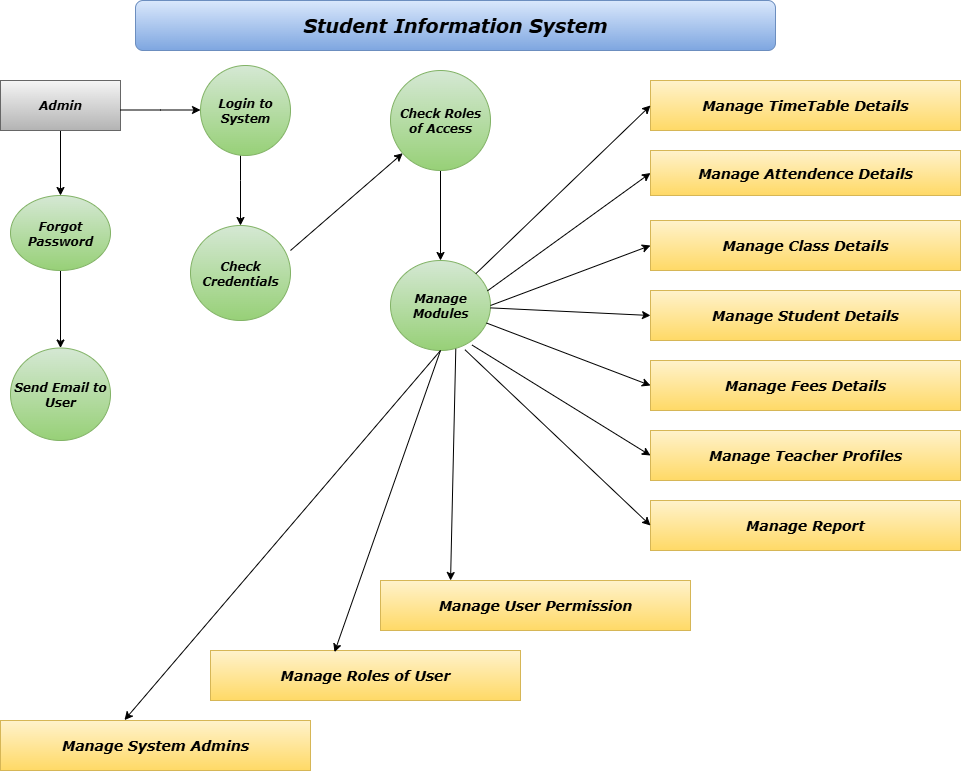

The diagram above was exported from draw.io. Its source (the exported page's mxGraphModel, read from the mxfile embedded in the PNG):
<mxGraphModel dx="1246" dy="784" grid="1" gridSize="10" guides="1" tooltips="1" connect="1" arrows="1" fold="1" page="1" pageScale="1" pageWidth="1169" pageHeight="1654" math="0" shadow="0">
  <root>
    <mxCell id="0" />
    <mxCell id="1" parent="0" />
    <mxCell id="FLJS_OEf6uLT3jjcdRa2-4" value="Student Information System" style="rounded=1;whiteSpace=wrap;html=1;fontFamily=Verdana;fontStyle=3;fontSize=19;fillColor=#dae8fc;strokeColor=#6c8ebf;gradientColor=#7ea6e0;" vertex="1" parent="1">
      <mxGeometry x="265" y="30" width="640" height="50" as="geometry" />
    </mxCell>
    <mxCell id="FLJS_OEf6uLT3jjcdRa2-8" value="" style="edgeStyle=orthogonalEdgeStyle;rounded=0;orthogonalLoop=1;jettySize=auto;html=1;" edge="1" parent="1" source="FLJS_OEf6uLT3jjcdRa2-6" target="FLJS_OEf6uLT3jjcdRa2-7">
      <mxGeometry relative="1" as="geometry" />
    </mxCell>
    <mxCell id="FLJS_OEf6uLT3jjcdRa2-6" value="Admin" style="rounded=0;whiteSpace=wrap;html=1;fontFamily=Verdana;fontStyle=3;fillColor=#f5f5f5;strokeColor=#666666;gradientColor=#b3b3b3;" vertex="1" parent="1">
      <mxGeometry x="130" y="110" width="120" height="50" as="geometry" />
    </mxCell>
    <mxCell id="FLJS_OEf6uLT3jjcdRa2-10" value="" style="edgeStyle=orthogonalEdgeStyle;rounded=0;orthogonalLoop=1;jettySize=auto;html=1;" edge="1" parent="1" source="FLJS_OEf6uLT3jjcdRa2-7" target="FLJS_OEf6uLT3jjcdRa2-9">
      <mxGeometry relative="1" as="geometry" />
    </mxCell>
    <mxCell id="FLJS_OEf6uLT3jjcdRa2-7" value="Forgot Password" style="ellipse;whiteSpace=wrap;html=1;fontFamily=Verdana;rounded=0;fontStyle=3;fillColor=#d5e8d4;strokeColor=#82b366;gradientColor=#97d077;" vertex="1" parent="1">
      <mxGeometry x="140" y="225" width="100" height="75" as="geometry" />
    </mxCell>
    <mxCell id="FLJS_OEf6uLT3jjcdRa2-9" value="Send Email to User" style="ellipse;whiteSpace=wrap;html=1;fontFamily=Verdana;rounded=0;fontStyle=3;fillColor=#d5e8d4;strokeColor=#82b366;gradientColor=#97d077;" vertex="1" parent="1">
      <mxGeometry x="140" y="377.5" width="100" height="92.5" as="geometry" />
    </mxCell>
    <mxCell id="FLJS_OEf6uLT3jjcdRa2-12" value="" style="endArrow=classic;html=1;rounded=0;" edge="1" parent="1">
      <mxGeometry width="50" height="50" relative="1" as="geometry">
        <mxPoint x="250" y="139.5" as="sourcePoint" />
        <mxPoint x="330" y="139.5" as="targetPoint" />
        <Array as="points">
          <mxPoint x="290" y="139.5" />
        </Array>
      </mxGeometry>
    </mxCell>
    <mxCell id="FLJS_OEf6uLT3jjcdRa2-15" value="" style="edgeStyle=orthogonalEdgeStyle;rounded=0;orthogonalLoop=1;jettySize=auto;html=1;" edge="1" parent="1" source="FLJS_OEf6uLT3jjcdRa2-13" target="FLJS_OEf6uLT3jjcdRa2-14">
      <mxGeometry relative="1" as="geometry">
        <Array as="points">
          <mxPoint x="370" y="210" />
          <mxPoint x="370" y="210" />
        </Array>
      </mxGeometry>
    </mxCell>
    <mxCell id="FLJS_OEf6uLT3jjcdRa2-13" value="Login to System" style="ellipse;whiteSpace=wrap;html=1;aspect=fixed;fontFamily=Verdana;fontStyle=3;fillColor=#d5e8d4;strokeColor=#82b366;gradientColor=#97d077;" vertex="1" parent="1">
      <mxGeometry x="330" y="95" width="90" height="90" as="geometry" />
    </mxCell>
    <mxCell id="FLJS_OEf6uLT3jjcdRa2-14" value="Check Credentials" style="ellipse;whiteSpace=wrap;html=1;fontFamily=Verdana;fontStyle=3;fillColor=#d5e8d4;strokeColor=#82b366;gradientColor=#97d077;" vertex="1" parent="1">
      <mxGeometry x="320" y="255" width="100" height="95" as="geometry" />
    </mxCell>
    <mxCell id="FLJS_OEf6uLT3jjcdRa2-17" value="" style="endArrow=classic;html=1;rounded=0;" edge="1" parent="1" target="FLJS_OEf6uLT3jjcdRa2-18">
      <mxGeometry width="50" height="50" relative="1" as="geometry">
        <mxPoint x="420" y="280" as="sourcePoint" />
        <mxPoint x="540" y="160" as="targetPoint" />
      </mxGeometry>
    </mxCell>
    <mxCell id="FLJS_OEf6uLT3jjcdRa2-21" value="" style="edgeStyle=orthogonalEdgeStyle;rounded=0;orthogonalLoop=1;jettySize=auto;html=1;" edge="1" parent="1" source="FLJS_OEf6uLT3jjcdRa2-18" target="FLJS_OEf6uLT3jjcdRa2-20">
      <mxGeometry relative="1" as="geometry" />
    </mxCell>
    <mxCell id="FLJS_OEf6uLT3jjcdRa2-18" value="Check Roles of Access" style="ellipse;whiteSpace=wrap;html=1;aspect=fixed;fontFamily=Verdana;fontStyle=3;fillColor=#d5e8d4;strokeColor=#82b366;gradientColor=#97d077;" vertex="1" parent="1">
      <mxGeometry x="520" y="100" width="100" height="100" as="geometry" />
    </mxCell>
    <mxCell id="FLJS_OEf6uLT3jjcdRa2-20" value="Manage Modules" style="ellipse;whiteSpace=wrap;html=1;fontFamily=Verdana;fontStyle=3;fillColor=#d5e8d4;strokeColor=#82b366;gradientColor=#97d077;" vertex="1" parent="1">
      <mxGeometry x="520" y="290" width="100" height="90" as="geometry" />
    </mxCell>
    <mxCell id="FLJS_OEf6uLT3jjcdRa2-23" value="Manage TimeTable Details" style="rounded=0;whiteSpace=wrap;html=1;fontFamily=Verdana;fontStyle=3;fontSize=14;fillColor=#fff2cc;strokeColor=#d6b656;gradientColor=#ffd966;" vertex="1" parent="1">
      <mxGeometry x="780" y="110" width="310" height="50" as="geometry" />
    </mxCell>
    <mxCell id="FLJS_OEf6uLT3jjcdRa2-24" value="Manage Attendence Details" style="rounded=0;whiteSpace=wrap;html=1;fontStyle=3;fontFamily=Verdana;fontSize=14;fillColor=#fff2cc;strokeColor=#d6b656;gradientColor=#ffd966;" vertex="1" parent="1">
      <mxGeometry x="780" y="180" width="310" height="45" as="geometry" />
    </mxCell>
    <mxCell id="FLJS_OEf6uLT3jjcdRa2-25" value="Manage Class Details" style="rounded=0;whiteSpace=wrap;html=1;fontFamily=Verdana;fontStyle=3;fontSize=14;fillColor=#fff2cc;strokeColor=#d6b656;gradientColor=#ffd966;" vertex="1" parent="1">
      <mxGeometry x="780" y="250" width="310" height="50" as="geometry" />
    </mxCell>
    <mxCell id="FLJS_OEf6uLT3jjcdRa2-26" value="Manage Student Details" style="rounded=0;whiteSpace=wrap;html=1;fontStyle=3;fontSize=14;fontFamily=Verdana;fillColor=#fff2cc;strokeColor=#d6b656;gradientColor=#ffd966;" vertex="1" parent="1">
      <mxGeometry x="780" y="320" width="310" height="50" as="geometry" />
    </mxCell>
    <mxCell id="FLJS_OEf6uLT3jjcdRa2-27" value="Manage Fees Details" style="rounded=0;whiteSpace=wrap;html=1;fontFamily=Verdana;fontStyle=3;fontSize=14;fillColor=#fff2cc;strokeColor=#d6b656;gradientColor=#ffd966;" vertex="1" parent="1">
      <mxGeometry x="780" y="390" width="310" height="50" as="geometry" />
    </mxCell>
    <mxCell id="FLJS_OEf6uLT3jjcdRa2-28" value="Manage Teacher Profiles" style="rounded=0;whiteSpace=wrap;html=1;fontStyle=3;fontFamily=Verdana;fontSize=14;fillColor=#fff2cc;strokeColor=#d6b656;gradientColor=#ffd966;" vertex="1" parent="1">
      <mxGeometry x="780" y="460" width="310" height="50" as="geometry" />
    </mxCell>
    <mxCell id="FLJS_OEf6uLT3jjcdRa2-29" value="Manage Report" style="rounded=0;whiteSpace=wrap;html=1;fontFamily=Verdana;fontSize=14;fontStyle=3;fillColor=#fff2cc;strokeColor=#d6b656;gradientColor=#ffd966;" vertex="1" parent="1">
      <mxGeometry x="780" y="530" width="310" height="50" as="geometry" />
    </mxCell>
    <mxCell id="FLJS_OEf6uLT3jjcdRa2-30" value="Manage User Permission" style="rounded=0;whiteSpace=wrap;html=1;fontStyle=3;fontFamily=Verdana;fontSize=14;fillColor=#fff2cc;strokeColor=#d6b656;gradientColor=#ffd966;" vertex="1" parent="1">
      <mxGeometry x="510" y="610" width="310" height="50" as="geometry" />
    </mxCell>
    <mxCell id="FLJS_OEf6uLT3jjcdRa2-31" value="Manage Roles of User" style="rounded=0;whiteSpace=wrap;html=1;fontStyle=3;fontFamily=Verdana;fontSize=14;fillColor=#fff2cc;strokeColor=#d6b656;gradientColor=#ffd966;" vertex="1" parent="1">
      <mxGeometry x="340" y="680" width="310" height="50" as="geometry" />
    </mxCell>
    <mxCell id="FLJS_OEf6uLT3jjcdRa2-32" value="Manage System Admins" style="rounded=0;whiteSpace=wrap;html=1;fontFamily=Verdana;fontStyle=3;fontSize=14;fillColor=#fff2cc;gradientColor=#ffd966;strokeColor=#d6b656;" vertex="1" parent="1">
      <mxGeometry x="130" y="750" width="310" height="50" as="geometry" />
    </mxCell>
    <mxCell id="FLJS_OEf6uLT3jjcdRa2-33" value="" style="endArrow=classic;html=1;rounded=0;exitX=1;exitY=0;exitDx=0;exitDy=0;entryX=0;entryY=0.5;entryDx=0;entryDy=0;" edge="1" parent="1" source="FLJS_OEf6uLT3jjcdRa2-20" target="FLJS_OEf6uLT3jjcdRa2-23">
      <mxGeometry width="50" height="50" relative="1" as="geometry">
        <mxPoint x="710" y="460" as="sourcePoint" />
        <mxPoint x="760" y="410" as="targetPoint" />
      </mxGeometry>
    </mxCell>
    <mxCell id="FLJS_OEf6uLT3jjcdRa2-34" value="" style="endArrow=classic;html=1;rounded=0;exitX=0.97;exitY=0.337;exitDx=0;exitDy=0;exitPerimeter=0;entryX=0;entryY=0.5;entryDx=0;entryDy=0;" edge="1" parent="1" source="FLJS_OEf6uLT3jjcdRa2-20" target="FLJS_OEf6uLT3jjcdRa2-24">
      <mxGeometry width="50" height="50" relative="1" as="geometry">
        <mxPoint x="710" y="460" as="sourcePoint" />
        <mxPoint x="760" y="410" as="targetPoint" />
      </mxGeometry>
    </mxCell>
    <mxCell id="FLJS_OEf6uLT3jjcdRa2-35" value="" style="endArrow=classic;html=1;rounded=0;exitX=1;exitY=0.5;exitDx=0;exitDy=0;entryX=0;entryY=0.5;entryDx=0;entryDy=0;" edge="1" parent="1" source="FLJS_OEf6uLT3jjcdRa2-20" target="FLJS_OEf6uLT3jjcdRa2-25">
      <mxGeometry width="50" height="50" relative="1" as="geometry">
        <mxPoint x="710" y="460" as="sourcePoint" />
        <mxPoint x="760" y="410" as="targetPoint" />
      </mxGeometry>
    </mxCell>
    <mxCell id="FLJS_OEf6uLT3jjcdRa2-36" value="" style="endArrow=classic;html=1;rounded=0;entryX=0;entryY=0.5;entryDx=0;entryDy=0;" edge="1" parent="1" source="FLJS_OEf6uLT3jjcdRa2-20" target="FLJS_OEf6uLT3jjcdRa2-26">
      <mxGeometry width="50" height="50" relative="1" as="geometry">
        <mxPoint x="710" y="460" as="sourcePoint" />
        <mxPoint x="760" y="410" as="targetPoint" />
      </mxGeometry>
    </mxCell>
    <mxCell id="FLJS_OEf6uLT3jjcdRa2-37" value="" style="endArrow=classic;html=1;rounded=0;entryX=0;entryY=0.5;entryDx=0;entryDy=0;" edge="1" parent="1" source="FLJS_OEf6uLT3jjcdRa2-20" target="FLJS_OEf6uLT3jjcdRa2-27">
      <mxGeometry width="50" height="50" relative="1" as="geometry">
        <mxPoint x="710" y="460" as="sourcePoint" />
        <mxPoint x="760" y="410" as="targetPoint" />
      </mxGeometry>
    </mxCell>
    <mxCell id="FLJS_OEf6uLT3jjcdRa2-38" value="" style="endArrow=classic;html=1;rounded=0;exitX=0.816;exitY=0.94;exitDx=0;exitDy=0;exitPerimeter=0;entryX=0;entryY=0.5;entryDx=0;entryDy=0;" edge="1" parent="1" source="FLJS_OEf6uLT3jjcdRa2-20" target="FLJS_OEf6uLT3jjcdRa2-28">
      <mxGeometry width="50" height="50" relative="1" as="geometry">
        <mxPoint x="710" y="460" as="sourcePoint" />
        <mxPoint x="760" y="410" as="targetPoint" />
      </mxGeometry>
    </mxCell>
    <mxCell id="FLJS_OEf6uLT3jjcdRa2-39" value="" style="endArrow=classic;html=1;rounded=0;exitX=0.744;exitY=0.991;exitDx=0;exitDy=0;exitPerimeter=0;entryX=0;entryY=0.5;entryDx=0;entryDy=0;" edge="1" parent="1" source="FLJS_OEf6uLT3jjcdRa2-20" target="FLJS_OEf6uLT3jjcdRa2-29">
      <mxGeometry width="50" height="50" relative="1" as="geometry">
        <mxPoint x="550" y="408.34000000000003" as="sourcePoint" />
        <mxPoint x="731" y="439.15" as="targetPoint" />
      </mxGeometry>
    </mxCell>
    <mxCell id="FLJS_OEf6uLT3jjcdRa2-40" value="" style="endArrow=classic;html=1;rounded=0;exitX=0.653;exitY=0.981;exitDx=0;exitDy=0;entryX=0.226;entryY=0;entryDx=0;entryDy=0;entryPerimeter=0;exitPerimeter=0;" edge="1" parent="1" source="FLJS_OEf6uLT3jjcdRa2-20" target="FLJS_OEf6uLT3jjcdRa2-30">
      <mxGeometry width="50" height="50" relative="1" as="geometry">
        <mxPoint x="710" y="460" as="sourcePoint" />
        <mxPoint x="760" y="410" as="targetPoint" />
      </mxGeometry>
    </mxCell>
    <mxCell id="FLJS_OEf6uLT3jjcdRa2-41" value="" style="endArrow=classic;html=1;rounded=0;exitX=0.5;exitY=1;exitDx=0;exitDy=0;entryX=0.4;entryY=0.033;entryDx=0;entryDy=0;entryPerimeter=0;" edge="1" parent="1" source="FLJS_OEf6uLT3jjcdRa2-20" target="FLJS_OEf6uLT3jjcdRa2-31">
      <mxGeometry width="50" height="50" relative="1" as="geometry">
        <mxPoint x="710" y="460" as="sourcePoint" />
        <mxPoint x="760" y="410" as="targetPoint" />
      </mxGeometry>
    </mxCell>
    <mxCell id="FLJS_OEf6uLT3jjcdRa2-42" value="" style="endArrow=classic;html=1;rounded=0;entryX=0.4;entryY=-0.009;entryDx=0;entryDy=0;entryPerimeter=0;exitX=0.5;exitY=1;exitDx=0;exitDy=0;" edge="1" parent="1" source="FLJS_OEf6uLT3jjcdRa2-20" target="FLJS_OEf6uLT3jjcdRa2-32">
      <mxGeometry width="50" height="50" relative="1" as="geometry">
        <mxPoint x="560" y="390" as="sourcePoint" />
        <mxPoint x="760" y="410" as="targetPoint" />
      </mxGeometry>
    </mxCell>
  </root>
</mxGraphModel>